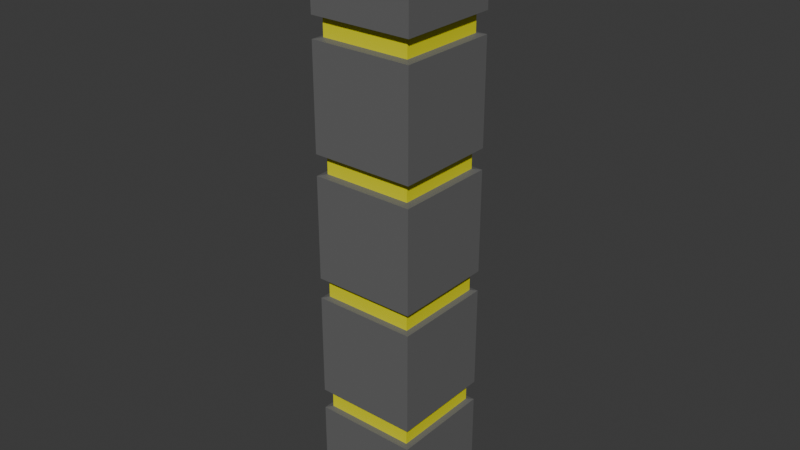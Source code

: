 # Source: predio.blend  (saved by Blender 4.3.34; exported with 4.5.12 LTS)
import bpy
from mathutils import Matrix  # noqa: F401  (used for matrix-valued properties, if any)

bpy.ops.wm.read_factory_settings(use_empty=True)
scene = bpy.context.scene
scene.name = 'Scene'

# ---- collections
col_collection = bpy.data.collections.new('Collection'); scene.collection.children.link(col_collection)

# ---- materials (node trees are filled in below, after node groups)
mat_material = bpy.data.materials.new('Material')
mat_material.alpha_threshold = 0.0
mat_material.roughness = 0.5
mat_material.line_color = (0.0, 0.0, 0.0, 1.0)
mat_luz = bpy.data.materials.new('LUZ')

# ---- material node trees
mat_material.use_nodes = True; mat_material.node_tree.nodes.clear()
_N = mat_material.node_tree.nodes; _L = mat_material.node_tree.links
n0 = _N.new('ShaderNodeOutputMaterial'); n0.name = 'Material Output'; n0.location = (300, 300)
n1 = _N.new('ShaderNodeBsdfPrincipled'); n1.name = 'Principled BSDF'; n1.location = (10, 300)
n1.inputs[0].default_value = (0.141, 0.141, 0.141, 1.0)
n1.inputs[3].default_value = 1.45
_L.new(n1.outputs[0], n0.inputs[0])
n0.is_active_output = True
mat_luz.use_nodes = True; mat_luz.node_tree.nodes.clear()
_N = mat_luz.node_tree.nodes; _L = mat_luz.node_tree.links
n0 = _N.new('ShaderNodeBsdfPrincipled'); n0.name = 'Principled BSDF'; n0.location = (10, 300)
n0.inputs[0].default_value = (0.8003, 0.7746, 0.0, 1.0)
n1 = _N.new('ShaderNodeOutputMaterial'); n1.name = 'Material Output'; n1.location = (300, 300)
_L.new(n0.outputs[0], n1.inputs[0])
n1.is_active_output = True

# ---- world
world_world = bpy.data.worlds.new('World'); scene.world = world_world
world_world.use_nodes = True; world_world.node_tree.nodes.clear()
_N = world_world.node_tree.nodes; _L = world_world.node_tree.links
n0 = _N.new('ShaderNodeOutputWorld'); n0.name = 'World Output'; n0.location = (300, 300)
n1 = _N.new('ShaderNodeBackground'); n1.name = 'Background'; n1.location = (10, 300)
n1.inputs[0].default_value = (0.05088, 0.05088, 0.05088, 1.0)
_L.new(n1.outputs[0], n0.inputs[0])
n0.is_active_output = True
world_world.color = (0.05088, 0.05088, 0.05088)
world_world.sun_shadow_jitter_overblur = 0.0

# ---- meshes
me_cube = bpy.data.meshes.new('Cube')
me_cube.from_pydata([(1.0, 1.0, 1.0), (1.0, 1.0, -1.0), (1.0, -1.0, 1.0), (1.0, -1.0, -1.0), (-1.0, 1.0, 1.0), (-1.0, 1.0, -1.0), (-1.0, -1.0, 1.0), (-1.0, -1.0, -1.0), (1.0, -1.0, 1.4), (-1.0, -1.0, 1.4), (1.0, 1.0, 1.4), (-1.0, 1.0, 1.4), (1.0, -1.0, 3.4), (-1.0, -1.0, 3.4), (1.0, 1.0, 3.4), (-1.0, 1.0, 3.4), (1.0, -1.0, 3.8), (-1.0, -1.0, 3.8), (1.0, 1.0, 3.8), (-1.0, 1.0, 3.8), (1.0, -1.0, 5.8), (-1.0, -1.0, 5.8), (1.0, 1.0, 5.8), (-1.0, 1.0, 5.8), (1.0, -1.0, 6.2), (-1.0, -1.0, 6.2), (1.0, 1.0, 6.2), (-1.0, 1.0, 6.2), (1.0, -1.0, 8.2), (-1.0, -1.0, 8.2), (1.0, 1.0, 8.2), (-1.0, 1.0, 8.2), (1.0, -1.0, 8.6), (-1.0, -1.0, 8.6), (1.0, 1.0, 8.6), (-1.0, 1.0, 8.6), (1.0, -1.0, 10.6), (-1.0, -1.0, 10.6), (1.0, 1.0, 10.6), (-1.0, 1.0, 10.6), (0.8925, -0.8925, 1.021), (-0.8925, -0.8925, 1.021), (0.8925, 0.8925, 1.021), (-0.8925, 0.8925, 1.021), (0.8925, -0.8925, 1.379), (-0.8925, -0.8925, 1.379), (0.8925, 0.8925, 1.379), (-0.8925, 0.8925, 1.379), (0.8925, -0.8925, 3.422), (-0.8925, -0.8925, 3.422), (0.8925, 0.8925, 3.422), (-0.8925, 0.8925, 3.422), (0.8925, -0.8925, 3.778), (-0.8925, -0.8925, 3.778), (0.8925, 0.8925, 3.778), (-0.8925, 0.8925, 3.778), (0.8699, -0.8699, 5.826), (-0.8699, -0.8699, 5.826), (0.8699, 0.8699, 5.826), (-0.8699, 0.8699, 5.826), (0.8699, -0.8699, 6.174), (-0.8699, -0.8699, 6.174), (0.8699, 0.8699, 6.174), (-0.8699, 0.8699, 6.174), (0.87, -0.87, 8.226), (-0.87, -0.87, 8.226), (0.87, 0.87, 8.226), (-0.87, 0.87, 8.226), (0.87, -0.87, 8.574), (-0.87, -0.87, 8.574), (0.87, 0.87, 8.574), (-0.87, 0.87, 8.574)], [], [(4, 6, 41, 43), (3, 2, 6, 7), (7, 6, 4, 5), (5, 1, 3, 7), (1, 0, 2, 3), (5, 4, 0, 1), (9, 8, 12, 13), (10, 8, 44, 46), (11, 10, 46, 47), (6, 2, 40, 41), (13, 12, 48, 49), (10, 11, 15, 14), (8, 10, 14, 12), (11, 9, 13, 15), (19, 17, 21, 23), (19, 18, 54, 55), (15, 13, 49, 51), (16, 17, 53, 52), (24, 25, 61, 60), (17, 16, 20, 21), (18, 19, 23, 22), (16, 18, 22, 20), (25, 24, 28, 29), (25, 27, 63, 61), (20, 22, 58, 56), (22, 23, 59, 58), (32, 33, 69, 68), (26, 27, 31, 30), (24, 26, 30, 28), (27, 25, 29, 31), (34, 35, 39, 38), (33, 35, 71, 69), (28, 30, 66, 64), (30, 31, 67, 66), (38, 39, 37, 36), (32, 34, 38, 36), (35, 33, 37, 39), (33, 32, 36, 37), (43, 41, 45, 47), (40, 42, 46, 44), (42, 43, 47, 46), (41, 40, 44, 45), (2, 0, 42, 40), (9, 11, 47, 45), (8, 9, 45, 44), (0, 4, 43, 42), (50, 51, 55, 54), (48, 50, 54, 52), (51, 49, 53, 55), (49, 48, 52, 53), (18, 16, 52, 54), (14, 15, 51, 50), (12, 14, 50, 48), (17, 19, 55, 53), (59, 57, 61, 63), (57, 56, 60, 61), (58, 59, 63, 62), (56, 58, 62, 60), (23, 21, 57, 59), (27, 26, 62, 63), (21, 20, 56, 57), (26, 24, 60, 62), (64, 66, 70, 68), (67, 65, 69, 71), (65, 64, 68, 69), (66, 67, 71, 70), (31, 29, 65, 67), (35, 34, 70, 71), (29, 28, 64, 65), (34, 32, 68, 70)])
me_cube.polygons.foreach_set('material_index', [0, 0, 0, 0, 0, 0, 0, 0, 0, 0, 0, 0, 0, 0, 0, 0, 0, 0, 0, 0, 0, 0, 0, 0, 0, 0, 0, 0, 0, 0, 0, 0, 0, 0, 0, 0, 0, 0, 1, 1, 1, 1, 0, 0, 0, 0, 1, 1, 1, 1, 0, 0, 0, 0, 1, 1, 1, 1, 0, 0, 0, 0, 1, 1, 1, 1, 0, 0, 0, 0])
_uv = me_cube.uv_layers.new(name='UVMap')
_uv.uv.foreach_set('vector', [0.625, 0.25, 0.625, 0.0, 0.625, 0.0, 0.625, 0.25, 0.375, 0.75, 0.625, 0.75, 0.625, 1.0, 0.375, 1.0, 0.375, 0.0, 0.625, 0.0, 0.625, 0.25, 0.375, 0.25, 0.125, 0.5, 0.375, 0.5, 0.375, 0.75, 0.125, 0.75, 0.375, 0.5, 0.625, 0.5, 0.625, 0.75, 0.375, 0.75, 0.375, 0.25, 0.625, 0.25, 0.625, 0.5, 0.375, 0.5, 0.625, 1.0, 0.625, 0.75, 0.625, 0.75, 0.625, 1.0, 0.625, 0.5, 0.625, 0.75, 0.625, 0.75, 0.625, 0.5, 0.625, 0.25, 0.625, 0.5, 0.625, 0.5, 0.625, 0.25, 0.625, 1.0, 0.625, 0.75, 0.625, 0.75, 0.625, 1.0, 0.625, 1.0, 0.625, 0.75, 0.625, 0.75, 0.625, 1.0, 0.625, 0.5, 0.625, 0.25, 0.625, 0.25, 0.625, 0.5, 0.625, 0.75, 0.625, 0.5, 0.625, 0.5, 0.625, 0.75, 0.625, 0.25, 0.625, 0.0, 0.625, 0.0, 0.625, 0.25, 0.625, 0.25, 0.625, 0.0, 0.625, 0.0, 0.625, 0.25, 0.625, 0.25, 0.625, 0.5, 0.625, 0.5, 0.625, 0.25, 0.625, 0.25, 0.625, 0.0, 0.625, 0.0, 0.625, 0.25, 0.625, 0.75, 0.625, 1.0, 0.625, 1.0, 0.625, 0.75, 0.625, 0.75, 0.625, 1.0, 0.625, 1.0, 0.625, 0.75, 0.625, 1.0, 0.625, 0.75, 0.625, 0.75, 0.625, 1.0, 0.625, 0.5, 0.625, 0.25, 0.625, 0.25, 0.625, 0.5, 0.625, 0.75, 0.625, 0.5, 0.625, 0.5, 0.625, 0.75, 0.625, 1.0, 0.625, 0.75, 0.625, 0.75, 0.625, 1.0, 0.625, 0.0, 0.625, 0.25, 0.625, 0.25, 0.625, 0.0, 0.625, 0.75, 0.625, 0.5, 0.625, 0.5, 0.625, 0.75, 0.625, 0.5, 0.625, 0.25, 0.625, 0.25, 0.625, 0.5, 0.625, 0.75, 0.625, 1.0, 0.625, 1.0, 0.625, 0.75, 0.625, 0.5, 0.625, 0.25, 0.625, 0.25, 0.625, 0.5, 0.625, 0.75, 0.625, 0.5, 0.625, 0.5, 0.625, 0.75, 0.625, 0.25, 0.625, 0.0, 0.625, 0.0, 0.625, 0.25, 0.625, 0.5, 0.625, 0.25, 0.625, 0.25, 0.625, 0.5, 0.625, 0.0, 0.625, 0.25, 0.625, 0.25, 0.625, 0.0, 0.625, 0.75, 0.625, 0.5, 0.625, 0.5, 0.625, 0.75, 0.625, 0.5, 0.625, 0.25, 0.625, 0.25, 0.625, 0.5, 0.625, 0.5, 0.875, 0.5, 0.875, 0.75, 0.625, 0.75, 0.625, 0.75, 0.625, 0.5, 0.625, 0.5, 0.625, 0.75, 0.625, 0.25, 0.625, 0.0, 0.625, 0.0, 0.625, 0.25, 0.625, 1.0, 0.625, 0.75, 0.625, 0.75, 0.625, 1.0, 0.625, 0.25, 0.625, 0.0, 0.625, 0.0, 0.625, 0.25, 0.625, 0.75, 0.625, 0.5, 0.625, 0.5, 0.625, 0.75, 0.625, 0.5, 0.625, 0.25, 0.625, 0.25, 0.625, 0.5, 0.625, 1.0, 0.625, 0.75, 0.625, 0.75, 0.625, 1.0, 0.625, 0.75, 0.625, 0.5, 0.625, 0.5, 0.625, 0.75, 0.625, 0.0, 0.625, 0.25, 0.625, 0.25, 0.625, 0.0, 0.625, 0.75, 0.625, 1.0, 0.625, 1.0, 0.625, 0.75, 0.625, 0.5, 0.625, 0.25, 0.625, 0.25, 0.625, 0.5, 0.625, 0.5, 0.625, 0.25, 0.625, 0.25, 0.625, 0.5, 0.625, 0.75, 0.625, 0.5, 0.625, 0.5, 0.625, 0.75, 0.625, 0.25, 0.625, 0.0, 0.625, 0.0, 0.625, 0.25, 0.625, 1.0, 0.625, 0.75, 0.625, 0.75, 0.625, 1.0, 0.625, 0.5, 0.625, 0.75, 0.625, 0.75, 0.625, 0.5, 0.625, 0.5, 0.625, 0.25, 0.625, 0.25, 0.625, 0.5, 0.625, 0.75, 0.625, 0.5, 0.625, 0.5, 0.625, 0.75, 0.625, 0.0, 0.625, 0.25, 0.625, 0.25, 0.625, 0.0, 0.625, 0.25, 0.625, 0.0, 0.625, 0.0, 0.625, 0.25, 0.625, 1.0, 0.625, 0.75, 0.625, 0.75, 0.625, 1.0, 0.625, 0.5, 0.625, 0.25, 0.625, 0.25, 0.625, 0.5, 0.625, 0.75, 0.625, 0.5, 0.625, 0.5, 0.625, 0.75, 0.625, 0.25, 0.625, 0.0, 0.625, 0.0, 0.625, 0.25, 0.625, 0.25, 0.625, 0.5, 0.625, 0.5, 0.625, 0.25, 0.625, 1.0, 0.625, 0.75, 0.625, 0.75, 0.625, 1.0, 0.625, 0.5, 0.625, 0.75, 0.625, 0.75, 0.625, 0.5, 0.625, 0.75, 0.625, 0.5, 0.625, 0.5, 0.625, 0.75, 0.625, 0.25, 0.625, 0.0, 0.625, 0.0, 0.625, 0.25, 0.625, 1.0, 0.625, 0.75, 0.625, 0.75, 0.625, 1.0, 0.625, 0.5, 0.625, 0.25, 0.625, 0.25, 0.625, 0.5, 0.625, 0.25, 0.625, 0.0, 0.625, 0.0, 0.625, 0.25, 0.625, 0.25, 0.625, 0.5, 0.625, 0.5, 0.625, 0.25, 0.625, 1.0, 0.625, 0.75, 0.625, 0.75, 0.625, 1.0, 0.625, 0.5, 0.625, 0.75, 0.625, 0.75, 0.625, 0.5])
me_cube.materials.append(mat_material)
me_cube.materials.append(mat_luz)
me_cube.use_mirror_vertex_groups = False
me_cube.update()

# ---- objects
ob_cube = bpy.data.objects.new('Cube', me_cube)

# ---- transforms, parenting, visibility, modifiers, constraints
ob_cube.location = (0.0, 0.0, 0.0)
ob_cube.lock_rotations_4d = False
ob_cube.empty_display_type = 'ARROWS'
ob_cube.lineart.crease_threshold = 0.0

# ---- collection membership
col_collection.objects.link(ob_cube)

# ---- scene / render settings (as saved in the file)
scene.frame_start = 1; scene.frame_end = 250; scene.frame_set(1)
scene.render.engine = 'BLENDER_EEVEE_NEXT'
bpy.context.view_layer.update()

# ---- added for rendering (the .blend has no active camera and no usable light): camera, sun
cam_auto = bpy.data.cameras.new('AutoCamera')
cam_auto.lens = 50.0
cam_auto.sensor_width = 36.0
cam_auto.clip_end = 1000.0
ob_auto_camera = bpy.data.objects.new('AutoCamera', cam_auto)
scene.collection.objects.link(ob_auto_camera)
ob_auto_camera.location = (11.047, -13.2565, 13.6376)
ob_auto_camera.rotation_euler = (1.09748, -7.21219e-08, 0.694738)
scene.camera = ob_auto_camera
light_auto_sun = bpy.data.lights.new('AutoSun', 'SUN')
light_auto_sun.energy = 3.0
light_auto_sun.angle = 0.0523599
ob_auto_sun = bpy.data.objects.new('AutoSun', light_auto_sun)
scene.collection.objects.link(ob_auto_sun)
ob_auto_sun.rotation_euler = (0.872665, 0.174533, 0.523599)
bpy.context.view_layer.update()

